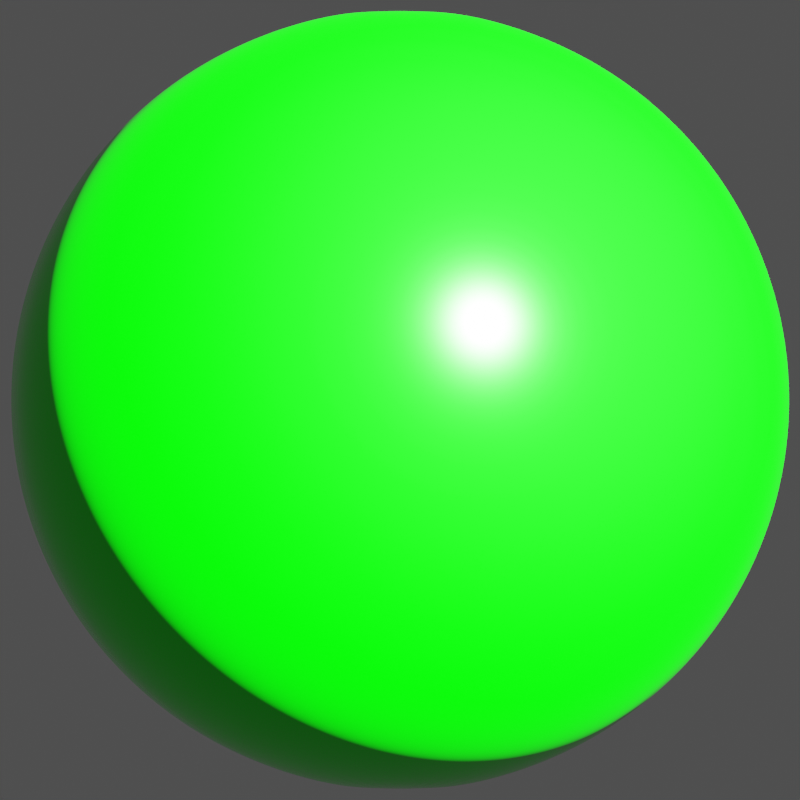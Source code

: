 # Source: pin.blend  (saved by Blender 2.81.16; exported with 4.5.12 LTS)
import bpy
from mathutils import Matrix  # noqa: F401  (used for matrix-valued properties, if any)

bpy.ops.wm.read_factory_settings(use_empty=True)
scene = bpy.context.scene
scene.name = 'Scene'

# ---- collections
col_collection = bpy.data.collections.new('Collection'); scene.collection.children.link(col_collection)

# ---- materials (node trees are filled in below, after node groups)
mat_material_001 = bpy.data.materials.new('Material.001')
mat_material_003 = bpy.data.materials.new('Material.003')

# ---- material node trees
mat_material_001.use_nodes = True; mat_material_001.node_tree.nodes.clear()
_N = mat_material_001.node_tree.nodes; _L = mat_material_001.node_tree.links
n0 = _N.new('ShaderNodeOutputMaterial'); n0.name = 'Material Output'; n0.location = (300, 300)
n1 = _N.new('ShaderNodeBsdfPrincipled'); n1.name = 'Principled BSDF'; n1.location = (10, 300)
n1.distribution = 'GGX'
n1.subsurface_method = 'BURLEY'
n1.inputs[0].default_value = (0.0, 1.0, 0.0, 1.0)
n1.inputs[2].default_value = 0.1583
n1.inputs[3].default_value = 1.45
n1.inputs[27].default_value = (0.0, 0.0, 0.0, 1.0)
n1.inputs[28].default_value = 1.0
_L.new(n1.outputs[0], n0.inputs[0])
n0.is_active_output = True
mat_material_003.use_nodes = True; mat_material_003.node_tree.nodes.clear()
_N = mat_material_003.node_tree.nodes; _L = mat_material_003.node_tree.links
n0 = _N.new('ShaderNodeOutputMaterial'); n0.name = 'Material Output'; n0.location = (300, 300)
n1 = _N.new('ShaderNodeBsdfPrincipled'); n1.name = 'Principled BSDF'; n1.location = (10, 300)
n1.distribution = 'GGX'
n1.subsurface_method = 'BURLEY'
n1.inputs[0].default_value = (0.0, 0.0, 0.0, 1.0)
n1.inputs[2].default_value = 1.0
n1.inputs[3].default_value = 1.45
n1.inputs[27].default_value = (0.0, 0.0, 0.0, 1.0)
n1.inputs[28].default_value = 1.0
_L.new(n1.outputs[0], n0.inputs[0])
n0.is_active_output = True

# ---- world
world_world = bpy.data.worlds.new('World'); scene.world = world_world
world_world.use_nodes = True; world_world.node_tree.nodes.clear()
_N = world_world.node_tree.nodes; _L = world_world.node_tree.links
n0 = _N.new('ShaderNodeOutputWorld'); n0.name = 'World Output'; n0.location = (300, 300)
n1 = _N.new('ShaderNodeBackground'); n1.name = 'Background'; n1.location = (10, 300)
n1.inputs[0].default_value = (0.06372, 0.06372, 0.06372, 1.0)
_L.new(n1.outputs[0], n0.inputs[0])
n0.is_active_output = True
world_world.color = (0.04445, 0.04445, 0.04445)
world_world.use_sun_shadow = False
world_world.sun_shadow_jitter_overblur = 0.0

# ---- cameras
cam_camera_001 = bpy.data.cameras.new('Camera.001')
cam_camera_001.type = 'ORTHO'
cam_camera_001.clip_start = 0.0001
cam_camera_001.clip_end = 10.0
cam_camera_001.ortho_scale = 0.01

# ---- lights
light_spot = bpy.data.lights.new('Spot', 'SUN')
light_spot.transmission_factor = 0.0
light_spot.energy = 100.0
light_spot.shadow_soft_size = 0.1
light_area = bpy.data.lights.new('Area', 'AREA')
light_area.transmission_factor = 0.0
light_area.energy = 0.07854
light_area.shadow_soft_size = 1.0
light_area.shadow_maximum_resolution = 0.006
light_area.use_absolute_resolution = True
light_area.size = 1.0
light_area.size_y = 1.0

# ---- meshes
me_sphere_001 = bpy.data.meshes.new('Sphere.001')
me_sphere_001.from_pydata([(0.0, -0.004815, 0.0009577), (0.0, -0.004535, 0.001879), (0.0, -0.004082, 0.002727), (0.0, -0.003471, 0.003471), (0.0, -0.002727, 0.004082), (0.0, -0.001879, 0.004535), (0.0, -0.0009577, 0.004815), (0.0, -5.852e-10, 0.004909), (0.0, 0.0009577, 0.004815), (0.0, 0.004082, 0.002727), (0.0001868, -0.004815, 0.0009393), (0.0003665, -0.004535, 0.001843), (0.0005321, -0.004082, 0.002675), (0.0006772, -0.003471, 0.003405), (0.0007963, -0.002727, 0.004003), (0.0008848, -0.001879, 0.004448), (0.0009393, -0.0009577, 0.004722), (0.0009577, -5.811e-10, 0.004815), (0.0009393, 0.0009577, 0.004722), (0.0008848, 0.001879, 0.004448), (0.0007963, 0.002727, 0.004003), (0.0006772, 0.003471, 0.003405), (0.0005321, 0.004082, 0.002675), (0.0003665, 0.004535, 0.001843), (0.0001868, 0.004815, 0.0009393), (0.0003665, -0.004815, 0.0008848), (0.0007189, -0.004535, 0.001736), (0.001044, -0.004082, 0.00252), (0.001328, -0.003471, 0.003207), (0.001562, -0.002727, 0.003771), (0.001736, -0.001879, 0.00419), (0.001843, -0.0009577, 0.004448), (0.001879, -5.689e-10, 0.004535), (0.001843, 0.0009577, 0.004448), (0.001736, 0.001879, 0.00419), (0.001562, 0.002727, 0.003771), (0.001328, 0.003471, 0.003207), (0.001044, 0.004082, 0.00252), (0.0007189, 0.004535, 0.001736), (0.0003665, 0.004815, 0.0008848), (0.0005321, -0.004815, 0.0007963), (0.001044, -0.004535, 0.001562), (0.001515, -0.004082, 0.002268), (0.001929, -0.003471, 0.002886), (0.002268, -0.002727, 0.003394), (0.00252, -0.001879, 0.003771), (0.002675, -0.0009577, 0.004003), (0.002727, -5.491e-10, 0.004082), (0.002675, 0.0009577, 0.004003), (0.00252, 0.001879, 0.003771), (0.002268, 0.002727, 0.003394), (0.001929, 0.003471, 0.002886), (0.001515, 0.004082, 0.002268), (0.001044, 0.004535, 0.001562), (0.0005321, 0.004815, 0.0007963), (0.0006772, -0.004815, 0.0006772), (0.001328, -0.004535, 0.001328), (0.001929, -0.004082, 0.001929), (0.002455, -0.003471, 0.002455), (0.002886, -0.002727, 0.002886), (0.003207, -0.001879, 0.003207), (0.003405, -0.0009577, 0.003405), (0.003471, -5.224e-10, 0.003471), (0.003405, 0.0009577, 0.003405), (0.003207, 0.001879, 0.003207), (0.002886, 0.002727, 0.002886), (0.002455, 0.003471, 0.002455), (0.001929, 0.004082, 0.001929), (0.001328, 0.004535, 0.001328), (0.0006772, 0.004815, 0.0006772), (0.0007963, -0.004815, 0.0005321), (0.001562, -0.004535, 0.001044), (0.002268, -0.004082, 0.001515), (0.002886, -0.003471, 0.001929), (0.003394, -0.002727, 0.002268), (0.003771, -0.001879, 0.00252), (0.004003, -0.0009577, 0.002675), (0.004082, -4.898e-10, 0.002727), (0.004003, 0.0009577, 0.002675), (0.003771, 0.001879, 0.00252), (0.003394, 0.002727, 0.002268), (0.002886, 0.003471, 0.001929), (0.002268, 0.004082, 0.001515), (0.001562, 0.004535, 0.001044), (0.0007963, 0.004815, 0.0005321), (0.0008848, -0.004815, 0.0003665), (0.001736, -0.004535, 0.0007189), (0.00252, -0.004082, 0.001044), (0.003207, -0.003471, 0.001328), (0.003771, -0.002727, 0.001562), (0.00419, -0.001879, 0.001736), (0.004448, -0.0009577, 0.001843), (0.004535, -4.527e-10, 0.001879), (0.004448, 0.0009577, 0.001843), (0.00419, 0.001879, 0.001736), (0.003771, 0.002727, 0.001562), (0.003207, 0.003471, 0.001328), (0.00252, 0.004082, 0.001044), (0.001736, 0.004535, 0.0007189), (0.0008848, 0.004815, 0.0003665), (0.0009393, -0.004815, 0.0001868), (0.001843, -0.004535, 0.0003665), (0.002675, -0.004082, 0.0005321), (0.003405, -0.003471, 0.0006772), (0.004003, -0.002727, 0.0007963), (0.004448, -0.001879, 0.0008848), (0.004722, -0.0009577, 0.0009393), (0.004815, -4.125e-10, 0.0009577), (0.004722, 0.0009577, 0.0009393), (0.004448, 0.001879, 0.0008848), (0.004003, 0.002727, 0.0007963), (0.003405, 0.003471, 0.0006772), (0.002675, 0.004082, 0.0005321), (0.001843, 0.004535, 0.0003665), (0.0009393, 0.004815, 0.0001868), (0.0009541, -0.004796, -1.814e-09), (0.001871, -0.004518, -1.765e-09), (0.002717, -0.004066, -1.709e-09), (0.003458, -0.003458, -1.719e-09), (0.004066, -0.002717, -1.759e-09), (0.004518, -0.001871, -1.43e-09), (0.004796, -0.0009541, -1.975e-09), (0.00489, -3.686e-10, -1.86e-09), (0.004796, 0.0009541, -1.891e-09), (0.004518, 0.001871, -1.046e-09), (0.004066, 0.002717, -1.521e-09), (0.003458, 0.003458, -1.415e-09), (0.002717, 0.004066, -1.498e-09), (0.001871, 0.004518, -1.296e-09), (0.0009541, 0.004796, -1.302e-09), (9.704e-12, 0.00489, -1.385e-09), (-1.117e-09, -0.00489, -2.945e-09), (-0.0009541, -0.004796, -1.741e-09), (-0.001871, -0.004518, -1.582e-09), (-0.002717, -0.004066, -1.562e-09), (-0.003458, -0.003458, -1.06e-09), (-0.004066, -0.002717, -8.083e-10), (-0.004518, -0.001871, -1.649e-09), (-0.004796, -0.0009541, -5.115e-10), (-0.00489, -3.686e-10, -6.891e-10), (-0.004796, 0.0009541, -4.278e-10), (-0.004518, 0.001871, -1.485e-09), (-0.004066, 0.002717, -5.699e-10), (-0.003458, 0.003458, -7.568e-10), (-0.002717, 0.004066, -1.096e-09), (-0.001871, 0.004518, -1.039e-09), (-0.0009541, 0.004796, -1.338e-09), (-0.0009393, -0.004815, 0.0001868), (-0.001843, -0.004535, 0.0003665), (-0.002675, -0.004082, 0.0005321), (-0.003405, -0.003471, 0.0006772), (-0.004003, -0.002727, 0.0007963), (-0.004448, -0.001879, 0.0008848), (-0.004722, -0.0009577, 0.0009393), (-0.004815, -4.125e-10, 0.0009577), (-0.004722, 0.0009577, 0.0009393), (-0.004448, 0.001879, 0.0008848), (-0.004003, 0.002727, 0.0007963), (-0.003405, 0.003471, 0.0006772), (-0.002675, 0.004082, 0.0005321), (-0.001843, 0.004535, 0.0003665), (-0.0009393, 0.004815, 0.0001868), (-0.0008848, -0.004815, 0.0003665), (-0.001736, -0.004535, 0.0007189), (-0.00252, -0.004082, 0.001044), (-0.003207, -0.003471, 0.001328), (-0.003771, -0.002727, 0.001562), (-0.00419, -0.001879, 0.001736), (-0.004448, -0.0009577, 0.001843), (-0.004535, -4.527e-10, 0.001879), (-0.004448, 0.0009577, 0.001843), (-0.00419, 0.001879, 0.001736), (-0.003771, 0.002727, 0.001562), (-0.003207, 0.003471, 0.001328), (-0.00252, 0.004082, 0.001044), (-0.001736, 0.004535, 0.0007189), (-0.0008848, 0.004815, 0.0003665), (-0.0007963, -0.004815, 0.0005321), (-0.001562, -0.004535, 0.001044), (-0.002268, -0.004082, 0.001515), (-0.002886, -0.003471, 0.001929), (-0.003394, -0.002727, 0.002268), (-0.003771, -0.001879, 0.00252), (-0.004003, -0.0009577, 0.002675), (-0.004082, -4.898e-10, 0.002727), (-0.004003, 0.0009577, 0.002675), (-0.003771, 0.001879, 0.00252), (-0.003394, 0.002727, 0.002268), (-0.002886, 0.003471, 0.001929), (-0.002268, 0.004082, 0.001515), (-0.001562, 0.004535, 0.001044), (-0.0007963, 0.004815, 0.0005321), (-0.0006772, -0.004815, 0.0006772), (-0.001328, -0.004535, 0.001328), (-0.001929, -0.004082, 0.001929), (-0.002455, -0.003471, 0.002455), (-0.002886, -0.002727, 0.002886), (-0.003207, -0.001879, 0.003207), (-0.003405, -0.0009577, 0.003405), (-0.003471, -5.224e-10, 0.003471), (-0.003405, 0.0009577, 0.003405), (-0.003207, 0.001879, 0.003207), (-0.002886, 0.002727, 0.002886), (-0.002455, 0.003471, 0.002455), (-0.001929, 0.004082, 0.001929), (-0.001328, 0.004535, 0.001328), (-0.0006772, 0.004815, 0.0006772), (-0.0005321, -0.004815, 0.0007963), (-0.001044, -0.004535, 0.001562), (-0.001515, -0.004082, 0.002268), (-0.001929, -0.003471, 0.002886), (-0.002268, -0.002727, 0.003394), (-0.00252, -0.001879, 0.003771), (-0.002675, -0.0009577, 0.004003), (-0.002727, -5.491e-10, 0.004082), (-0.002675, 0.0009577, 0.004003), (-0.00252, 0.001879, 0.003771), (-0.002268, 0.002727, 0.003394), (-0.001929, 0.003471, 0.002886), (-0.001515, 0.004082, 0.002268), (-0.001044, 0.004535, 0.001562), (-0.0005321, 0.004815, 0.0007963), (-0.0003665, -0.004815, 0.0008848), (-0.0007189, -0.004535, 0.001736), (-0.001044, -0.004082, 0.00252), (-0.001328, -0.003471, 0.003207), (-0.001562, -0.002727, 0.003771), (-0.001736, -0.001879, 0.00419), (-0.001843, -0.0009577, 0.004448), (-0.001879, -5.689e-10, 0.004535), (-0.001843, 0.0009577, 0.004448), (-0.001736, 0.001879, 0.00419), (-0.001562, 0.002727, 0.003771), (-0.001328, 0.003471, 0.003207), (-0.001044, 0.004082, 0.00252), (-0.0007189, 0.004535, 0.001736), (-0.0003665, 0.004815, 0.0008848), (-0.0001868, -0.004815, 0.0009393), (-0.0003665, -0.004535, 0.001843), (-0.0005321, -0.004082, 0.002675), (-0.0006772, -0.003471, 0.003405), (-0.0007963, -0.002727, 0.004003), (-0.0008848, -0.001879, 0.004448), (-0.0009393, -0.0009577, 0.004722), (-0.0009577, -5.811e-10, 0.004815), (-0.0009393, 0.0009577, 0.004722), (-0.0008848, 0.001879, 0.004448), (-0.0007963, 0.002727, 0.004003), (-0.0006772, 0.003471, 0.003405), (-0.0005321, 0.004082, 0.002675), (-0.0003665, 0.004535, 0.001843), (-0.0001868, 0.004815, 0.0009393), (3.121e-10, 0.001879, 0.004535), (1.336e-09, 0.002727, 0.004082), (7.51e-10, 0.003471, 0.003471), (3.852e-10, 0.004535, 0.001879), (7.432e-11, 0.004815, 0.0009577)], [], [(4, 3, 13, 14), (9, 254, 21, 22), (5, 4, 14, 15), (255, 9, 22, 23), (6, 5, 15, 16), (256, 255, 23, 24), (7, 6, 16, 17), (0, 131, 10), (130, 256, 24), (8, 7, 17, 18), (1, 0, 10, 11), (252, 8, 18, 19), (2, 1, 11, 12), (253, 252, 19, 20), (3, 2, 12, 13), (254, 253, 20, 21), (13, 12, 27, 28), (21, 20, 35, 36), (14, 13, 28, 29), (22, 21, 36, 37), (15, 14, 29, 30), (23, 22, 37, 38), (16, 15, 30, 31), (24, 23, 38, 39), (17, 16, 31, 32), (10, 131, 25), (130, 24, 39), (18, 17, 32, 33), (11, 10, 25, 26), (19, 18, 33, 34), (12, 11, 26, 27), (20, 19, 34, 35), (32, 31, 46, 47), (25, 131, 40), (130, 39, 54), (33, 32, 47, 48), (26, 25, 40, 41), (34, 33, 48, 49), (27, 26, 41, 42), (35, 34, 49, 50), (28, 27, 42, 43), (36, 35, 50, 51), (29, 28, 43, 44), (37, 36, 51, 52), (30, 29, 44, 45), (38, 37, 52, 53), (31, 30, 45, 46), (39, 38, 53, 54), (51, 50, 65, 66), (44, 43, 58, 59), (52, 51, 66, 67), (45, 44, 59, 60), (53, 52, 67, 68), (46, 45, 60, 61), (54, 53, 68, 69), (47, 46, 61, 62), (40, 131, 55), (130, 54, 69), (48, 47, 62, 63), (41, 40, 55, 56), (49, 48, 63, 64), (42, 41, 56, 57), (50, 49, 64, 65), (43, 42, 57, 58), (55, 131, 70), (130, 69, 84), (63, 62, 77, 78), (56, 55, 70, 71), (64, 63, 78, 79), (57, 56, 71, 72), (65, 64, 79, 80), (58, 57, 72, 73), (66, 65, 80, 81), (59, 58, 73, 74), (67, 66, 81, 82), (60, 59, 74, 75), (68, 67, 82, 83), (61, 60, 75, 76), (69, 68, 83, 84), (62, 61, 76, 77), (74, 73, 88, 89), (82, 81, 96, 97), (75, 74, 89, 90), (83, 82, 97, 98), (76, 75, 90, 91), (84, 83, 98, 99), (77, 76, 91, 92), (70, 131, 85), (130, 84, 99), (78, 77, 92, 93), (71, 70, 85, 86), (79, 78, 93, 94), (72, 71, 86, 87), (80, 79, 94, 95), (73, 72, 87, 88), (81, 80, 95, 96), (93, 92, 107, 108), (86, 85, 100, 101), (94, 93, 108, 109), (87, 86, 101, 102), (95, 94, 109, 110), (88, 87, 102, 103), (96, 95, 110, 111), (89, 88, 103, 104), (97, 96, 111, 112), (90, 89, 104, 105), (98, 97, 112, 113), (91, 90, 105, 106), (99, 98, 113, 114), (92, 91, 106, 107), (85, 131, 100), (130, 99, 114), (112, 111, 126, 127), (105, 104, 119, 120), (113, 112, 127, 128), (106, 105, 120, 121), (114, 113, 128, 129), (107, 106, 121, 122), (100, 131, 115), (130, 114, 129), (108, 107, 122, 123), (101, 100, 115, 116), (109, 108, 123, 124), (102, 101, 116, 117), (110, 109, 124, 125), (103, 102, 117, 118), (111, 110, 125, 126), (104, 103, 118, 119), (138, 137, 152, 153), (146, 145, 160, 161), (139, 138, 153, 154), (132, 131, 147), (130, 146, 161), (140, 139, 154, 155), (133, 132, 147, 148), (141, 140, 155, 156), (134, 133, 148, 149), (142, 141, 156, 157), (135, 134, 149, 150), (143, 142, 157, 158), (136, 135, 150, 151), (144, 143, 158, 159), (137, 136, 151, 152), (145, 144, 159, 160), (157, 156, 171, 172), (150, 149, 164, 165), (158, 157, 172, 173), (151, 150, 165, 166), (159, 158, 173, 174), (152, 151, 166, 167), (160, 159, 174, 175), (153, 152, 167, 168), (161, 160, 175, 176), (154, 153, 168, 169), (147, 131, 162), (130, 161, 176), (155, 154, 169, 170), (148, 147, 162, 163), (156, 155, 170, 171), (149, 148, 163, 164), (176, 175, 190, 191), (169, 168, 183, 184), (162, 131, 177), (130, 176, 191), (170, 169, 184, 185), (163, 162, 177, 178), (171, 170, 185, 186), (164, 163, 178, 179), (172, 171, 186, 187), (165, 164, 179, 180), (173, 172, 187, 188), (166, 165, 180, 181), (174, 173, 188, 189), (167, 166, 181, 182), (175, 174, 189, 190), (168, 167, 182, 183), (188, 187, 202, 203), (181, 180, 195, 196), (189, 188, 203, 204), (182, 181, 196, 197), (190, 189, 204, 205), (183, 182, 197, 198), (191, 190, 205, 206), (184, 183, 198, 199), (177, 131, 192), (130, 191, 206), (185, 184, 199, 200), (178, 177, 192, 193), (186, 185, 200, 201), (179, 178, 193, 194), (187, 186, 201, 202), (180, 179, 194, 195), (192, 131, 207), (130, 206, 221), (200, 199, 214, 215), (193, 192, 207, 208), (201, 200, 215, 216), (194, 193, 208, 209), (202, 201, 216, 217), (195, 194, 209, 210), (203, 202, 217, 218), (196, 195, 210, 211), (204, 203, 218, 219), (197, 196, 211, 212), (205, 204, 219, 220), (198, 197, 212, 213), (206, 205, 220, 221), (199, 198, 213, 214), (211, 210, 225, 226), (219, 218, 233, 234), (212, 211, 226, 227), (220, 219, 234, 235), (213, 212, 227, 228), (221, 220, 235, 236), (214, 213, 228, 229), (207, 131, 222), (130, 221, 236), (215, 214, 229, 230), (208, 207, 222, 223), (216, 215, 230, 231), (209, 208, 223, 224), (217, 216, 231, 232), (210, 209, 224, 225), (218, 217, 232, 233), (230, 229, 244, 245), (223, 222, 237, 238), (231, 230, 245, 246), (224, 223, 238, 239), (232, 231, 246, 247), (225, 224, 239, 240), (233, 232, 247, 248), (226, 225, 240, 241), (234, 233, 248, 249), (227, 226, 241, 242), (235, 234, 249, 250), (228, 227, 242, 243), (236, 235, 250, 251), (229, 228, 243, 244), (222, 131, 237), (130, 236, 251), (249, 248, 254, 9), (242, 241, 4, 5), (250, 249, 9, 255), (243, 242, 5, 6), (251, 250, 255, 256), (244, 243, 6, 7), (237, 131, 0), (130, 251, 256), (245, 244, 7, 8), (238, 237, 0, 1), (246, 245, 8, 252), (239, 238, 1, 2), (247, 246, 252, 253), (240, 239, 2, 3), (248, 247, 253, 254), (241, 240, 3, 4)])
me_sphere_001.polygons.foreach_set('use_smooth', [True] * 256)
_uv = me_sphere_001.uv_layers.new(name='UVMap')
_uv.uv.foreach_set('vector', [0.75, 0.6875, 0.75, 0.75, 0.7188, 0.75, 0.7188, 0.6875, 0.75, 0.1875, 0.75, 0.25, 0.7188, 0.25, 0.7188, 0.1875, 0.75, 0.625, 0.75, 0.6875, 0.7188, 0.6875, 0.7188, 0.625, 0.75, 0.125, 0.75, 0.1875, 0.7188, 0.1875, 0.7188, 0.125, 0.75, 0.5625, 0.75, 0.625, 0.7188, 0.625, 0.7188, 0.5625, 0.75, 0.0625, 0.75, 0.125, 0.7188, 0.125, 0.7187, 0.0625, 0.75, 0.5, 0.75, 0.5625, 0.7188, 0.5625, 0.7188, 0.5, 0.75, 0.9375, 0.7344, 1.0, 0.7187, 0.9375, 0.7344, 0.0, 0.75, 0.0625, 0.7187, 0.0625, 0.75, 0.4375, 0.75, 0.5, 0.7188, 0.5, 0.7188, 0.4375, 0.75, 0.875, 0.75, 0.9375, 0.7187, 0.9375, 0.7188, 0.875, 0.75, 0.375, 0.75, 0.4375, 0.7188, 0.4375, 0.7188, 0.375, 0.75, 0.8125, 0.75, 0.875, 0.7188, 0.875, 0.7188, 0.8125, 0.75, 0.3125, 0.75, 0.375, 0.7188, 0.375, 0.7188, 0.3125, 0.75, 0.75, 0.75, 0.8125, 0.7188, 0.8125, 0.7188, 0.75, 0.75, 0.25, 0.75, 0.3125, 0.7188, 0.3125, 0.7188, 0.25, 0.7188, 0.75, 0.7188, 0.8125, 0.6875, 0.8125, 0.6875, 0.75, 0.7188, 0.25, 0.7188, 0.3125, 0.6875, 0.3125, 0.6875, 0.25, 0.7188, 0.6875, 0.7188, 0.75, 0.6875, 0.75, 0.6875, 0.6875, 0.7188, 0.1875, 0.7188, 0.25, 0.6875, 0.25, 0.6875, 0.1875, 0.7188, 0.625, 0.7188, 0.6875, 0.6875, 0.6875, 0.6875, 0.625, 0.7188, 0.125, 0.7188, 0.1875, 0.6875, 0.1875, 0.6875, 0.125, 0.7188, 0.5625, 0.7188, 0.625, 0.6875, 0.625, 0.6875, 0.5625, 0.7187, 0.0625, 0.7188, 0.125, 0.6875, 0.125, 0.6875, 0.0625, 0.7188, 0.5, 0.7188, 0.5625, 0.6875, 0.5625, 0.6875, 0.5, 0.7187, 0.9375, 0.7031, 1.0, 0.6875, 0.9375, 0.7031, 0.0, 0.7187, 0.0625, 0.6875, 0.0625, 0.7188, 0.4375, 0.7188, 0.5, 0.6875, 0.5, 0.6875, 0.4375, 0.7188, 0.875, 0.7187, 0.9375, 0.6875, 0.9375, 0.6875, 0.875, 0.7188, 0.375, 0.7188, 0.4375, 0.6875, 0.4375, 0.6875, 0.375, 0.7188, 0.8125, 0.7188, 0.875, 0.6875, 0.875, 0.6875, 0.8125, 0.7188, 0.3125, 0.7188, 0.375, 0.6875, 0.375, 0.6875, 0.3125, 0.6875, 0.5, 0.6875, 0.5625, 0.6562, 0.5625, 0.6562, 0.5, 0.6875, 0.9375, 0.6719, 1.0, 0.6562, 0.9375, 0.6719, 0.0, 0.6875, 0.0625, 0.6562, 0.0625, 0.6875, 0.4375, 0.6875, 0.5, 0.6562, 0.5, 0.6562, 0.4375, 0.6875, 0.875, 0.6875, 0.9375, 0.6562, 0.9375, 0.6562, 0.875, 0.6875, 0.375, 0.6875, 0.4375, 0.6562, 0.4375, 0.6562, 0.375, 0.6875, 0.8125, 0.6875, 0.875, 0.6562, 0.875, 0.6562, 0.8125, 0.6875, 0.3125, 0.6875, 0.375, 0.6562, 0.375, 0.6562, 0.3125, 0.6875, 0.75, 0.6875, 0.8125, 0.6562, 0.8125, 0.6562, 0.75, 0.6875, 0.25, 0.6875, 0.3125, 0.6562, 0.3125, 0.6562, 0.25, 0.6875, 0.6875, 0.6875, 0.75, 0.6562, 0.75, 0.6562, 0.6875, 0.6875, 0.1875, 0.6875, 0.25, 0.6562, 0.25, 0.6562, 0.1875, 0.6875, 0.625, 0.6875, 0.6875, 0.6562, 0.6875, 0.6562, 0.625, 0.6875, 0.125, 0.6875, 0.1875, 0.6562, 0.1875, 0.6562, 0.125, 0.6875, 0.5625, 0.6875, 0.625, 0.6562, 0.625, 0.6562, 0.5625, 0.6875, 0.0625, 0.6875, 0.125, 0.6562, 0.125, 0.6562, 0.0625, 0.6562, 0.25, 0.6562, 0.3125, 0.625, 0.3125, 0.625, 0.25, 0.6562, 0.6875, 0.6562, 0.75, 0.625, 0.75, 0.625, 0.6875, 0.6562, 0.1875, 0.6562, 0.25, 0.625, 0.25, 0.625, 0.1875, 0.6562, 0.625, 0.6562, 0.6875, 0.625, 0.6875, 0.625, 0.625, 0.6562, 0.125, 0.6562, 0.1875, 0.625, 0.1875, 0.625, 0.125, 0.6562, 0.5625, 0.6562, 0.625, 0.625, 0.625, 0.625, 0.5625, 0.6562, 0.0625, 0.6562, 0.125, 0.625, 0.125, 0.625, 0.0625, 0.6562, 0.5, 0.6562, 0.5625, 0.625, 0.5625, 0.625, 0.5, 0.6562, 0.9375, 0.6406, 1.0, 0.625, 0.9375, 0.6406, 0.0, 0.6562, 0.0625, 0.625, 0.0625, 0.6562, 0.4375, 0.6562, 0.5, 0.625, 0.5, 0.625, 0.4375, 0.6562, 0.875, 0.6562, 0.9375, 0.625, 0.9375, 0.625, 0.875, 0.6562, 0.375, 0.6562, 0.4375, 0.625, 0.4375, 0.625, 0.375, 0.6562, 0.8125, 0.6562, 0.875, 0.625, 0.875, 0.625, 0.8125, 0.6562, 0.3125, 0.6562, 0.375, 0.625, 0.375, 0.625, 0.3125, 0.6562, 0.75, 0.6562, 0.8125, 0.625, 0.8125, 0.625, 0.75, 0.625, 0.9375, 0.6094, 1.0, 0.5937, 0.9375, 0.6094, 0.0, 0.625, 0.0625, 0.5937, 0.0625, 0.625, 0.4375, 0.625, 0.5, 0.5937, 0.5, 0.5937, 0.4375, 0.625, 0.875, 0.625, 0.9375, 0.5937, 0.9375, 0.5937, 0.875, 0.625, 0.375, 0.625, 0.4375, 0.5937, 0.4375, 0.5938, 0.375, 0.625, 0.8125, 0.625, 0.875, 0.5937, 0.875, 0.5937, 0.8125, 0.625, 0.3125, 0.625, 0.375, 0.5938, 0.375, 0.5937, 0.3125, 0.625, 0.75, 0.625, 0.8125, 0.5937, 0.8125, 0.5937, 0.75, 0.625, 0.25, 0.625, 0.3125, 0.5937, 0.3125, 0.5937, 0.25, 0.625, 0.6875, 0.625, 0.75, 0.5937, 0.75, 0.5937, 0.6875, 0.625, 0.1875, 0.625, 0.25, 0.5937, 0.25, 0.5937, 0.1875, 0.625, 0.625, 0.625, 0.6875, 0.5937, 0.6875, 0.5937, 0.625, 0.625, 0.125, 0.625, 0.1875, 0.5937, 0.1875, 0.5937, 0.125, 0.625, 0.5625, 0.625, 0.625, 0.5937, 0.625, 0.5937, 0.5625, 0.625, 0.0625, 0.625, 0.125, 0.5937, 0.125, 0.5937, 0.0625, 0.625, 0.5, 0.625, 0.5625, 0.5937, 0.5625, 0.5937, 0.5, 0.5937, 0.6875, 0.5937, 0.75, 0.5625, 0.75, 0.5625, 0.6875, 0.5937, 0.1875, 0.5937, 0.25, 0.5625, 0.25, 0.5625, 0.1875, 0.5937, 0.625, 0.5937, 0.6875, 0.5625, 0.6875, 0.5625, 0.625, 0.5937, 0.125, 0.5937, 0.1875, 0.5625, 0.1875, 0.5625, 0.125, 0.5937, 0.5625, 0.5937, 0.625, 0.5625, 0.625, 0.5625, 0.5625, 0.5937, 0.0625, 0.5937, 0.125, 0.5625, 0.125, 0.5625, 0.0625, 0.5937, 0.5, 0.5937, 0.5625, 0.5625, 0.5625, 0.5625, 0.5, 0.5937, 0.9375, 0.5781, 1.0, 0.5625, 0.9375, 0.5781, 0.0, 0.5937, 0.0625, 0.5625, 0.0625, 0.5937, 0.4375, 0.5937, 0.5, 0.5625, 0.5, 0.5625, 0.4375, 0.5937, 0.875, 0.5937, 0.9375, 0.5625, 0.9375, 0.5625, 0.875, 0.5938, 0.375, 0.5937, 0.4375, 0.5625, 0.4375, 0.5625, 0.375, 0.5937, 0.8125, 0.5937, 0.875, 0.5625, 0.875, 0.5625, 0.8125, 0.5937, 0.3125, 0.5938, 0.375, 0.5625, 0.375, 0.5625, 0.3125, 0.5937, 0.75, 0.5937, 0.8125, 0.5625, 0.8125, 0.5625, 0.75, 0.5937, 0.25, 0.5937, 0.3125, 0.5625, 0.3125, 0.5625, 0.25, 0.5625, 0.4375, 0.5625, 0.5, 0.5312, 0.5, 0.5312, 0.4375, 0.5625, 0.875, 0.5625, 0.9375, 0.5312, 0.9375, 0.5312, 0.875, 0.5625, 0.375, 0.5625, 0.4375, 0.5312, 0.4375, 0.5312, 0.375, 0.5625, 0.8125, 0.5625, 0.875, 0.5312, 0.875, 0.5312, 0.8125, 0.5625, 0.3125, 0.5625, 0.375, 0.5312, 0.375, 0.5312, 0.3125, 0.5625, 0.75, 0.5625, 0.8125, 0.5312, 0.8125, 0.5312, 0.75, 0.5625, 0.25, 0.5625, 0.3125, 0.5312, 0.3125, 0.5312, 0.25, 0.5625, 0.6875, 0.5625, 0.75, 0.5312, 0.75, 0.5312, 0.6875, 0.5625, 0.1875, 0.5625, 0.25, 0.5312, 0.25, 0.5312, 0.1875, 0.5625, 0.625, 0.5625, 0.6875, 0.5312, 0.6875, 0.5312, 0.625, 0.5625, 0.125, 0.5625, 0.1875, 0.5312, 0.1875, 0.5312, 0.125, 0.5625, 0.5625, 0.5625, 0.625, 0.5312, 0.625, 0.5312, 0.5625, 0.5625, 0.0625, 0.5625, 0.125, 0.5312, 0.125, 0.5312, 0.0625, 0.5625, 0.5, 0.5625, 0.5625, 0.5312, 0.5625, 0.5312, 0.5, 0.5625, 0.9375, 0.5469, 1.0, 0.5312, 0.9375, 0.5469, 0.0, 0.5625, 0.0625, 0.5312, 0.0625, 0.5312, 0.1875, 0.5312, 0.25, 0.5, 0.25, 0.5, 0.1875, 0.5312, 0.625, 0.5312, 0.6875, 0.5, 0.6875, 0.5, 0.625, 0.5312, 0.125, 0.5312, 0.1875, 0.5, 0.1875, 0.5, 0.125, 0.5312, 0.5625, 0.5312, 0.625, 0.5, 0.625, 0.5, 0.5625, 0.5312, 0.0625, 0.5312, 0.125, 0.5, 0.125, 0.5, 0.0625, 0.5312, 0.5, 0.5312, 0.5625, 0.5, 0.5625, 0.5, 0.5, 0.5312, 0.9375, 0.5156, 1.0, 0.5, 0.9375, 0.5156, 0.0, 0.5312, 0.0625, 0.5, 0.0625, 0.5312, 0.4375, 0.5312, 0.5, 0.5, 0.5, 0.5, 0.4375, 0.5312, 0.875, 0.5312, 0.9375, 0.5, 0.9375, 0.5, 0.875, 0.5312, 0.375, 0.5312, 0.4375, 0.5, 0.4375, 0.5, 0.375, 0.5312, 0.8125, 0.5312, 0.875, 0.5, 0.875, 0.5, 0.8125, 0.5312, 0.3125, 0.5312, 0.375, 0.5, 0.375, 0.5, 0.3125, 0.5312, 0.75, 0.5312, 0.8125, 0.5, 0.8125, 0.5, 0.75, 0.5312, 0.25, 0.5312, 0.3125, 0.5, 0.3125, 0.5, 0.25, 0.5312, 0.6875, 0.5312, 0.75, 0.5, 0.75, 0.5, 0.6875, 1.0, 0.5625, 1.0, 0.625, 0.9688, 0.625, 0.9688, 0.5625, 1.0, 0.0625, 1.0, 0.125, 0.9688, 0.125, 0.9688, 0.0625, 1.0, 0.5, 1.0, 0.5625, 0.9688, 0.5625, 0.9688, 0.5, 1.0, 0.9375, 0.9844, 1.0, 0.9688, 0.9375, 0.9844, 0.0, 1.0, 0.0625, 0.9688, 0.0625, 1.0, 0.4375, 1.0, 0.5, 0.9688, 0.5, 0.9688, 0.4375, 1.0, 0.875, 1.0, 0.9375, 0.9688, 0.9375, 0.9688, 0.875, 1.0, 0.375, 1.0, 0.4375, 0.9688, 0.4375, 0.9688, 0.375, 1.0, 0.8125, 1.0, 0.875, 0.9688, 0.875, 0.9688, 0.8125, 1.0, 0.3125, 1.0, 0.375, 0.9688, 0.375, 0.9688, 0.3125, 1.0, 0.75, 1.0, 0.8125, 0.9688, 0.8125, 0.9688, 0.75, 1.0, 0.25, 1.0, 0.3125, 0.9688, 0.3125, 0.9688, 0.25, 1.0, 0.6875, 1.0, 0.75, 0.9688, 0.75, 0.9688, 0.6875, 1.0, 0.1875, 1.0, 0.25, 0.9688, 0.25, 0.9688, 0.1875, 1.0, 0.625, 1.0, 0.6875, 0.9688, 0.6875, 0.9688, 0.625, 1.0, 0.125, 1.0, 0.1875, 0.9688, 0.1875, 0.9688, 0.125, 0.9688, 0.3125, 0.9688, 0.375, 0.9375, 0.375, 0.9375, 0.3125, 0.9688, 0.75, 0.9688, 0.8125, 0.9375, 0.8125, 0.9375, 0.75, 0.9688, 0.25, 0.9688, 0.3125, 0.9375, 0.3125, 0.9375, 0.25, 0.9688, 0.6875, 0.9688, 0.75, 0.9375, 0.75, 0.9375, 0.6875, 0.9688, 0.1875, 0.9688, 0.25, 0.9375, 0.25, 0.9375, 0.1875, 0.9688, 0.625, 0.9688, 0.6875, 0.9375, 0.6875, 0.9375, 0.625, 0.9688, 0.125, 0.9688, 0.1875, 0.9375, 0.1875, 0.9375, 0.125, 0.9688, 0.5625, 0.9688, 0.625, 0.9375, 0.625, 0.9375, 0.5625, 0.9688, 0.0625, 0.9688, 0.125, 0.9375, 0.125, 0.9375, 0.0625, 0.9688, 0.5, 0.9688, 0.5625, 0.9375, 0.5625, 0.9375, 0.5, 0.9688, 0.9375, 0.9531, 1.0, 0.9375, 0.9375, 0.9531, 0.0, 0.9688, 0.0625, 0.9375, 0.0625, 0.9688, 0.4375, 0.9688, 0.5, 0.9375, 0.5, 0.9375, 0.4375, 0.9688, 0.875, 0.9688, 0.9375, 0.9375, 0.9375, 0.9375, 0.875, 0.9688, 0.375, 0.9688, 0.4375, 0.9375, 0.4375, 0.9375, 0.375, 0.9688, 0.8125, 0.9688, 0.875, 0.9375, 0.875, 0.9375, 0.8125, 0.9375, 0.0625, 0.9375, 0.125, 0.9063, 0.125, 0.9063, 0.0625, 0.9375, 0.5, 0.9375, 0.5625, 0.9062, 0.5625, 0.9062, 0.5, 0.9375, 0.9375, 0.9219, 1.0, 0.9063, 0.9375, 0.9219, 0.0, 0.9375, 0.0625, 0.9063, 0.0625, 0.9375, 0.4375, 0.9375, 0.5, 0.9062, 0.5, 0.9062, 0.4375, 0.9375, 0.875, 0.9375, 0.9375, 0.9063, 0.9375, 0.9063, 0.875, 0.9375, 0.375, 0.9375, 0.4375, 0.9062, 0.4375, 0.9062, 0.375, 0.9375, 0.8125, 0.9375, 0.875, 0.9063, 0.875, 0.9062, 0.8125, 0.9375, 0.3125, 0.9375, 0.375, 0.9062, 0.375, 0.9062, 0.3125, 0.9375, 0.75, 0.9375, 0.8125, 0.9062, 0.8125, 0.9062, 0.75, 0.9375, 0.25, 0.9375, 0.3125, 0.9062, 0.3125, 0.9062, 0.25, 0.9375, 0.6875, 0.9375, 0.75, 0.9062, 0.75, 0.9062, 0.6875, 0.9375, 0.1875, 0.9375, 0.25, 0.9062, 0.25, 0.9062, 0.1875, 0.9375, 0.625, 0.9375, 0.6875, 0.9062, 0.6875, 0.9062, 0.625, 0.9375, 0.125, 0.9375, 0.1875, 0.9062, 0.1875, 0.9063, 0.125, 0.9375, 0.5625, 0.9375, 0.625, 0.9062, 0.625, 0.9062, 0.5625, 0.9062, 0.25, 0.9062, 0.3125, 0.875, 0.3125, 0.875, 0.25, 0.9062, 0.6875, 0.9062, 0.75, 0.875, 0.75, 0.875, 0.6875, 0.9062, 0.1875, 0.9062, 0.25, 0.875, 0.25, 0.875, 0.1875, 0.9062, 0.625, 0.9062, 0.6875, 0.875, 0.6875, 0.875, 0.625, 0.9063, 0.125, 0.9062, 0.1875, 0.875, 0.1875, 0.875, 0.125, 0.9062, 0.5625, 0.9062, 0.625, 0.875, 0.625, 0.875, 0.5625, 0.9063, 0.0625, 0.9063, 0.125, 0.875, 0.125, 0.875, 0.0625, 0.9062, 0.5, 0.9062, 0.5625, 0.875, 0.5625, 0.875, 0.5, 0.9063, 0.9375, 0.8906, 1.0, 0.875, 0.9375, 0.8906, 0.0, 0.9063, 0.0625, 0.875, 0.0625, 0.9062, 0.4375, 0.9062, 0.5, 0.875, 0.5, 0.875, 0.4375, 0.9063, 0.875, 0.9063, 0.9375, 0.875, 0.9375, 0.875, 0.875, 0.9062, 0.375, 0.9062, 0.4375, 0.875, 0.4375, 0.875, 0.375, 0.9062, 0.8125, 0.9063, 0.875, 0.875, 0.875, 0.875, 0.8125, 0.9062, 0.3125, 0.9062, 0.375, 0.875, 0.375, 0.875, 0.3125, 0.9062, 0.75, 0.9062, 0.8125, 0.875, 0.8125, 0.875, 0.75, 0.875, 0.9375, 0.8594, 1.0, 0.8438, 0.9375, 0.8594, 0.0, 0.875, 0.0625, 0.8438, 0.0625, 0.875, 0.4375, 0.875, 0.5, 0.8438, 0.5, 0.8438, 0.4375, 0.875, 0.875, 0.875, 0.9375, 0.8438, 0.9375, 0.8438, 0.875, 0.875, 0.375, 0.875, 0.4375, 0.8438, 0.4375, 0.8438, 0.375, 0.875, 0.8125, 0.875, 0.875, 0.8438, 0.875, 0.8438, 0.8125, 0.875, 0.3125, 0.875, 0.375, 0.8438, 0.375, 0.8438, 0.3125, 0.875, 0.75, 0.875, 0.8125, 0.8438, 0.8125, 0.8438, 0.75, 0.875, 0.25, 0.875, 0.3125, 0.8438, 0.3125, 0.8438, 0.25, 0.875, 0.6875, 0.875, 0.75, 0.8438, 0.75, 0.8438, 0.6875, 0.875, 0.1875, 0.875, 0.25, 0.8438, 0.25, 0.8438, 0.1875, 0.875, 0.625, 0.875, 0.6875, 0.8438, 0.6875, 0.8438, 0.625, 0.875, 0.125, 0.875, 0.1875, 0.8438, 0.1875, 0.8438, 0.125, 0.875, 0.5625, 0.875, 0.625, 0.8438, 0.625, 0.8438, 0.5625, 0.875, 0.0625, 0.875, 0.125, 0.8438, 0.125, 0.8438, 0.0625, 0.875, 0.5, 0.875, 0.5625, 0.8438, 0.5625, 0.8438, 0.5, 0.8438, 0.6875, 0.8438, 0.75, 0.8125, 0.75, 0.8125, 0.6875, 0.8438, 0.1875, 0.8438, 0.25, 0.8125, 0.25, 0.8125, 0.1875, 0.8438, 0.625, 0.8438, 0.6875, 0.8125, 0.6875, 0.8125, 0.625, 0.8438, 0.125, 0.8438, 0.1875, 0.8125, 0.1875, 0.8125, 0.125, 0.8438, 0.5625, 0.8438, 0.625, 0.8125, 0.625, 0.8125, 0.5625, 0.8438, 0.0625, 0.8438, 0.125, 0.8125, 0.125, 0.8125, 0.0625, 0.8438, 0.5, 0.8438, 0.5625, 0.8125, 0.5625, 0.8125, 0.5, 0.8438, 0.9375, 0.8281, 1.0, 0.8125, 0.9375, 0.8281, 0.0, 0.8438, 0.0625, 0.8125, 0.0625, 0.8438, 0.4375, 0.8438, 0.5, 0.8125, 0.5, 0.8125, 0.4375, 0.8438, 0.875, 0.8438, 0.9375, 0.8125, 0.9375, 0.8125, 0.875, 0.8438, 0.375, 0.8438, 0.4375, 0.8125, 0.4375, 0.8125, 0.375, 0.8438, 0.8125, 0.8438, 0.875, 0.8125, 0.875, 0.8125, 0.8125, 0.8438, 0.3125, 0.8438, 0.375, 0.8125, 0.375, 0.8125, 0.3125, 0.8438, 0.75, 0.8438, 0.8125, 0.8125, 0.8125, 0.8125, 0.75, 0.8438, 0.25, 0.8438, 0.3125, 0.8125, 0.3125, 0.8125, 0.25, 0.8125, 0.4375, 0.8125, 0.5, 0.7812, 0.5, 0.7812, 0.4375, 0.8125, 0.875, 0.8125, 0.9375, 0.7812, 0.9375, 0.7812, 0.875, 0.8125, 0.375, 0.8125, 0.4375, 0.7812, 0.4375, 0.7812, 0.375, 0.8125, 0.8125, 0.8125, 0.875, 0.7812, 0.875, 0.7812, 0.8125, 0.8125, 0.3125, 0.8125, 0.375, 0.7812, 0.375, 0.7812, 0.3125, 0.8125, 0.75, 0.8125, 0.8125, 0.7812, 0.8125, 0.7812, 0.75, 0.8125, 0.25, 0.8125, 0.3125, 0.7812, 0.3125, 0.7812, 0.25, 0.8125, 0.6875, 0.8125, 0.75, 0.7812, 0.75, 0.7812, 0.6875, 0.8125, 0.1875, 0.8125, 0.25, 0.7812, 0.25, 0.7812, 0.1875, 0.8125, 0.625, 0.8125, 0.6875, 0.7812, 0.6875, 0.7812, 0.625, 0.8125, 0.125, 0.8125, 0.1875, 0.7812, 0.1875, 0.7812, 0.125, 0.8125, 0.5625, 0.8125, 0.625, 0.7812, 0.625, 0.7812, 0.5625, 0.8125, 0.0625, 0.8125, 0.125, 0.7812, 0.125, 0.7812, 0.0625, 0.8125, 0.5, 0.8125, 0.5625, 0.7812, 0.5625, 0.7812, 0.5, 0.8125, 0.9375, 0.7969, 1.0, 0.7812, 0.9375, 0.7969, 0.0, 0.8125, 0.0625, 0.7812, 0.0625, 0.7812, 0.1875, 0.7812, 0.25, 0.75, 0.25, 0.75, 0.1875, 0.7812, 0.625, 0.7812, 0.6875, 0.75, 0.6875, 0.75, 0.625, 0.7812, 0.125, 0.7812, 0.1875, 0.75, 0.1875, 0.75, 0.125, 0.7812, 0.5625, 0.7812, 0.625, 0.75, 0.625, 0.75, 0.5625, 0.7812, 0.0625, 0.7812, 0.125, 0.75, 0.125, 0.75, 0.0625, 0.7812, 0.5, 0.7812, 0.5625, 0.75, 0.5625, 0.75, 0.5, 0.7812, 0.9375, 0.7656, 1.0, 0.75, 0.9375, 0.7656, 0.0, 0.7812, 0.0625, 0.75, 0.0625, 0.7812, 0.4375, 0.7812, 0.5, 0.75, 0.5, 0.75, 0.4375, 0.7812, 0.875, 0.7812, 0.9375, 0.75, 0.9375, 0.75, 0.875, 0.7812, 0.375, 0.7812, 0.4375, 0.75, 0.4375, 0.75, 0.375, 0.7812, 0.8125, 0.7812, 0.875, 0.75, 0.875, 0.75, 0.8125, 0.7812, 0.3125, 0.7812, 0.375, 0.75, 0.375, 0.75, 0.3125, 0.7812, 0.75, 0.7812, 0.8125, 0.75, 0.8125, 0.75, 0.75, 0.7812, 0.25, 0.7812, 0.3125, 0.75, 0.3125, 0.75, 0.25, 0.7812, 0.6875, 0.7812, 0.75, 0.75, 0.75, 0.75, 0.6875])
me_sphere_001.materials.append(mat_material_001)
me_sphere_001.use_remesh_fix_poles = True
me_sphere_001.use_remesh_preserve_attributes = False
me_sphere_001.use_mirror_vertex_groups = False
me_sphere_001.update()
me_plane_001 = bpy.data.meshes.new('Plane.001')
me_plane_001.from_pydata([(-1.0, -1.011, 0.358), (1.0, -1.011, 0.358), (-1.0, 0.954, 0.281), (1.0, 0.954, 0.281), (-1.0, 0.7846, 0.08373), (-1.0, 0.5986, -0.04277), (-1.0, 0.3974, -0.07712), (-1.0, 0.197, -0.09103), (-1.0, -0.003035, -0.09103), (-1.0, -0.203, -0.09103), (-1.0, -0.4026, -0.07712), (-1.0, -0.6014, -0.04277), (-1.0, -0.804, 0.1099), (1.0, -0.804, 0.1099), (1.0, -0.6014, -0.04277), (1.0, -0.4026, -0.07712), (1.0, -0.203, -0.09103), (1.0, -0.003035, -0.09103), (1.0, 0.197, -0.09103), (1.0, 0.3974, -0.07712), (1.0, 0.5986, -0.04277), (1.0, 0.7846, 0.08373), (-0.7143, -1.012, 0.3307), (-0.4286, -1.014, 0.2621), (-0.1429, -1.015, 0.2288), (0.1429, -1.015, 0.2288), (0.4286, -1.014, 0.2621), (0.7143, -1.012, 0.3307), (0.7143, 0.9531, 0.2537), (0.4286, 0.9508, 0.1851), (0.1429, 0.9497, 0.1519), (-0.1429, 0.9497, 0.1519), (-0.4286, 0.9508, 0.1851), (-0.7143, 0.9531, 0.2537), (0.7143, -0.8067, -0.01231), (0.4286, -0.8097, -0.1736), (0.1429, -0.8111, -0.2437), (-0.1429, -0.8111, -0.2437), (-0.4286, -0.8097, -0.1736), (-0.7143, -0.8067, -0.01231), (0.7143, -0.6069, -0.2075), (0.4286, -0.6128, -0.3828), (0.1429, -0.6153, -0.4584), (-0.1429, -0.6153, -0.4584), (-0.4286, -0.6128, -0.3828), (-0.7143, -0.6069, -0.2075), (0.7143, -0.4095, -0.2848), (0.4286, -0.4166, -0.4978), (0.1429, -0.4197, -0.592), (-0.1429, -0.4197, -0.592), (-0.4286, -0.4166, -0.4978), (-0.7143, -0.4095, -0.2848), (0.7143, -0.2105, -0.3141), (0.4286, -0.2181, -0.5419), (0.1429, -0.2215, -0.6463), (-0.1429, -0.2215, -0.6463), (-0.4286, -0.2181, -0.5419), (-0.7143, -0.2105, -0.3141), (0.7143, -0.01047, -0.3141), (0.4286, -0.01807, -0.5419), (0.1429, -0.02155, -0.6463), (-0.1429, -0.02155, -0.6463), (-0.4286, -0.01807, -0.5419), (-0.7143, -0.01047, -0.3141), (0.7143, 0.1895, -0.3141), (0.4286, 0.1819, -0.5419), (0.1429, 0.1785, -0.6463), (-0.1429, 0.1785, -0.6463), (-0.4286, 0.1819, -0.5419), (-0.7143, 0.1895, -0.3141), (0.7143, 0.3905, -0.2848), (0.4286, 0.3834, -0.4978), (0.1429, 0.3803, -0.592), (-0.1429, 0.3803, -0.592), (-0.4286, 0.3834, -0.4978), (-0.7143, 0.3905, -0.2848), (0.7143, 0.5931, -0.2075), (0.4286, 0.5872, -0.3828), (0.1429, 0.5847, -0.4584), (-0.1429, 0.5847, -0.4584), (-0.4286, 0.5872, -0.3828), (-0.7143, 0.5931, -0.2075), (0.7143, 0.7848, -0.03906), (0.4286, 0.7855, -0.1942), (0.1429, 0.7856, -0.2607), (-0.1429, 0.7856, -0.2607), (-0.4286, 0.7855, -0.1942), (-0.7143, 0.7848, -0.03906)], [], [(82, 21, 3, 28), (27, 1, 13, 34), (34, 13, 14, 40), (40, 14, 15, 46), (46, 15, 16, 52), (52, 16, 17, 58), (58, 17, 18, 64), (64, 18, 19, 70), (70, 19, 20, 76), (76, 20, 21, 82), (5, 81, 87, 4), (81, 80, 86, 87), (80, 79, 85, 86), (79, 78, 84, 85), (78, 77, 83, 84), (77, 76, 82, 83), (6, 75, 81, 5), (75, 74, 80, 81), (74, 73, 79, 80), (73, 72, 78, 79), (72, 71, 77, 78), (71, 70, 76, 77), (7, 69, 75, 6), (69, 68, 74, 75), (68, 67, 73, 74), (67, 66, 72, 73), (66, 65, 71, 72), (65, 64, 70, 71), (8, 63, 69, 7), (63, 62, 68, 69), (62, 61, 67, 68), (61, 60, 66, 67), (60, 59, 65, 66), (59, 58, 64, 65), (9, 57, 63, 8), (57, 56, 62, 63), (56, 55, 61, 62), (55, 54, 60, 61), (54, 53, 59, 60), (53, 52, 58, 59), (10, 51, 57, 9), (51, 50, 56, 57), (50, 49, 55, 56), (49, 48, 54, 55), (48, 47, 53, 54), (47, 46, 52, 53), (11, 45, 51, 10), (45, 44, 50, 51), (44, 43, 49, 50), (43, 42, 48, 49), (42, 41, 47, 48), (41, 40, 46, 47), (12, 39, 45, 11), (39, 38, 44, 45), (38, 37, 43, 44), (37, 36, 42, 43), (36, 35, 41, 42), (35, 34, 40, 41), (0, 22, 39, 12), (22, 23, 38, 39), (23, 24, 37, 38), (24, 25, 36, 37), (25, 26, 35, 36), (26, 27, 34, 35), (4, 87, 33, 2), (87, 86, 32, 33), (86, 85, 31, 32), (85, 84, 30, 31), (84, 83, 29, 30), (83, 82, 28, 29)])
me_plane_001.polygons.foreach_set('use_smooth', [True] * 70)
_uv = me_plane_001.uv_layers.new(name='UVMap')
_uv.uv.foreach_set('vector', [0.8571, 0.9, 1.0, 0.9, 1.0, 1.0, 0.8571, 1.0, 0.8571, 0.0, 1.0, 0.0, 1.0, 0.1, 0.8571, 0.1, 0.8571, 0.1, 1.0, 0.1, 1.0, 0.2, 0.8571, 0.2, 0.8571, 0.2, 1.0, 0.2, 1.0, 0.3, 0.8571, 0.3, 0.8571, 0.3, 1.0, 0.3, 1.0, 0.4, 0.8571, 0.4, 0.8571, 0.4, 1.0, 0.4, 1.0, 0.5, 0.8571, 0.5, 0.8571, 0.5, 1.0, 0.5, 1.0, 0.6, 0.8571, 0.6, 0.8571, 0.6, 1.0, 0.6, 1.0, 0.7, 0.8571, 0.7, 0.8571, 0.7, 1.0, 0.7, 1.0, 0.8, 0.8571, 0.8, 0.8571, 0.8, 1.0, 0.8, 1.0, 0.9, 0.8571, 0.9, 0.0, 0.8, 0.1429, 0.8, 0.1429, 0.9, 0.0, 0.9, 0.1429, 0.8, 0.2857, 0.8, 0.2857, 0.9, 0.1429, 0.9, 0.2857, 0.8, 0.4286, 0.8, 0.4286, 0.9, 0.2857, 0.9, 0.4286, 0.8, 0.5714, 0.8, 0.5714, 0.9, 0.4286, 0.9, 0.5714, 0.8, 0.7143, 0.8, 0.7143, 0.9, 0.5714, 0.9, 0.7143, 0.8, 0.8571, 0.8, 0.8571, 0.9, 0.7143, 0.9, 0.0, 0.7, 0.1429, 0.7, 0.1429, 0.8, 0.0, 0.8, 0.1429, 0.7, 0.2857, 0.7, 0.2857, 0.8, 0.1429, 0.8, 0.2857, 0.7, 0.4286, 0.7, 0.4286, 0.8, 0.2857, 0.8, 0.4286, 0.7, 0.5714, 0.7, 0.5714, 0.8, 0.4286, 0.8, 0.5714, 0.7, 0.7143, 0.7, 0.7143, 0.8, 0.5714, 0.8, 0.7143, 0.7, 0.8571, 0.7, 0.8571, 0.8, 0.7143, 0.8, 0.0, 0.6, 0.1429, 0.6, 0.1429, 0.7, 0.0, 0.7, 0.1429, 0.6, 0.2857, 0.6, 0.2857, 0.7, 0.1429, 0.7, 0.2857, 0.6, 0.4286, 0.6, 0.4286, 0.7, 0.2857, 0.7, 0.4286, 0.6, 0.5714, 0.6, 0.5714, 0.7, 0.4286, 0.7, 0.5714, 0.6, 0.7143, 0.6, 0.7143, 0.7, 0.5714, 0.7, 0.7143, 0.6, 0.8571, 0.6, 0.8571, 0.7, 0.7143, 0.7, 0.0, 0.5, 0.1429, 0.5, 0.1429, 0.6, 0.0, 0.6, 0.1429, 0.5, 0.2857, 0.5, 0.2857, 0.6, 0.1429, 0.6, 0.2857, 0.5, 0.4286, 0.5, 0.4286, 0.6, 0.2857, 0.6, 0.4286, 0.5, 0.5714, 0.5, 0.5714, 0.6, 0.4286, 0.6, 0.5714, 0.5, 0.7143, 0.5, 0.7143, 0.6, 0.5714, 0.6, 0.7143, 0.5, 0.8571, 0.5, 0.8571, 0.6, 0.7143, 0.6, 0.0, 0.4, 0.1429, 0.4, 0.1429, 0.5, 0.0, 0.5, 0.1429, 0.4, 0.2857, 0.4, 0.2857, 0.5, 0.1429, 0.5, 0.2857, 0.4, 0.4286, 0.4, 0.4286, 0.5, 0.2857, 0.5, 0.4286, 0.4, 0.5714, 0.4, 0.5714, 0.5, 0.4286, 0.5, 0.5714, 0.4, 0.7143, 0.4, 0.7143, 0.5, 0.5714, 0.5, 0.7143, 0.4, 0.8571, 0.4, 0.8571, 0.5, 0.7143, 0.5, 0.0, 0.3, 0.1429, 0.3, 0.1429, 0.4, 0.0, 0.4, 0.1429, 0.3, 0.2857, 0.3, 0.2857, 0.4, 0.1429, 0.4, 0.2857, 0.3, 0.4286, 0.3, 0.4286, 0.4, 0.2857, 0.4, 0.4286, 0.3, 0.5714, 0.3, 0.5714, 0.4, 0.4286, 0.4, 0.5714, 0.3, 0.7143, 0.3, 0.7143, 0.4, 0.5714, 0.4, 0.7143, 0.3, 0.8571, 0.3, 0.8571, 0.4, 0.7143, 0.4, 0.0, 0.2, 0.1429, 0.2, 0.1429, 0.3, 0.0, 0.3, 0.1429, 0.2, 0.2857, 0.2, 0.2857, 0.3, 0.1429, 0.3, 0.2857, 0.2, 0.4286, 0.2, 0.4286, 0.3, 0.2857, 0.3, 0.4286, 0.2, 0.5714, 0.2, 0.5714, 0.3, 0.4286, 0.3, 0.5714, 0.2, 0.7143, 0.2, 0.7143, 0.3, 0.5714, 0.3, 0.7143, 0.2, 0.8571, 0.2, 0.8571, 0.3, 0.7143, 0.3, 0.0, 0.1, 0.1429, 0.1, 0.1429, 0.2, 0.0, 0.2, 0.1429, 0.1, 0.2857, 0.1, 0.2857, 0.2, 0.1429, 0.2, 0.2857, 0.1, 0.4286, 0.1, 0.4286, 0.2, 0.2857, 0.2, 0.4286, 0.1, 0.5714, 0.1, 0.5714, 0.2, 0.4286, 0.2, 0.5714, 0.1, 0.7143, 0.1, 0.7143, 0.2, 0.5714, 0.2, 0.7143, 0.1, 0.8571, 0.1, 0.8571, 0.2, 0.7143, 0.2, 0.0, 0.0, 0.1429, 0.0, 0.1429, 0.1, 0.0, 0.1, 0.1429, 0.0, 0.2857, 0.0, 0.2857, 0.1, 0.1429, 0.1, 0.2857, 0.0, 0.4286, 0.0, 0.4286, 0.1, 0.2857, 0.1, 0.4286, 0.0, 0.5714, 0.0, 0.5714, 0.1, 0.4286, 0.1, 0.5714, 0.0, 0.7143, 0.0, 0.7143, 0.1, 0.5714, 0.1, 0.7143, 0.0, 0.8571, 0.0, 0.8571, 0.1, 0.7143, 0.1, 0.0, 0.9, 0.1429, 0.9, 0.1429, 1.0, 0.0, 1.0, 0.1429, 0.9, 0.2857, 0.9, 0.2857, 1.0, 0.1429, 1.0, 0.2857, 0.9, 0.4286, 0.9, 0.4286, 1.0, 0.2857, 1.0, 0.4286, 0.9, 0.5714, 0.9, 0.5714, 1.0, 0.4286, 1.0, 0.5714, 0.9, 0.7143, 0.9, 0.7143, 1.0, 0.5714, 1.0, 0.7143, 0.9, 0.8571, 0.9, 0.8571, 1.0, 0.7143, 1.0])
me_plane_001.materials.append(mat_material_003)
me_plane_001.use_remesh_fix_poles = True
me_plane_001.use_remesh_preserve_attributes = False
me_plane_001.use_mirror_vertex_groups = False
me_plane_001.update()

# ---- objects
ob_camera = bpy.data.objects.new('Camera', cam_camera_001)
ob_sphere = bpy.data.objects.new('Sphere', me_sphere_001)
ob_spot = bpy.data.objects.new('Spot', light_spot)
ob_plane = bpy.data.objects.new('Plane', me_plane_001)
ob_area = bpy.data.objects.new('Area', light_area)

# ---- transforms, parenting, visibility, modifiers, constraints
ob_camera.location = (0.0, 0.0, 1.162)
ob_camera.lineart.crease_threshold = 0.0
ob_sphere.location = (0.0, 0.0, 0.0)
ob_sphere.lineart.crease_threshold = 0.0
_m = ob_sphere.modifiers.new('Subdivision', 'SUBSURF')
_m.uv_smooth = 'PRESERVE_CORNERS'
_m.levels = 2
_m.render_levels = 4
_m.show_only_control_edges = False
ob_spot.location = (1.019, 0.9252, 2.039)
ob_spot.rotation_euler = (0.3913, 0.4625, 1.483)
ob_spot.scale = (0.201, 0.201, 0.201)
ob_spot.lineart.crease_threshold = 0.0
ob_plane.location = (7.743, 8.477, -2.91e-11)
ob_plane.rotation_euler = (-0.8086, 1.571, 0.0)
ob_plane.scale = (20.7, 20.7, 20.7)
ob_plane.hide_render = True
ob_plane.lineart.crease_threshold = 0.0
ob_area.location = (-0.04246, -0.03864, 0.0)
ob_area.rotation_euler = (1.576, -0.08489, -0.8293)
ob_area.scale = (0.1425, 0.1425, 0.1425)
ob_area.hide_render = True
ob_area.lineart.crease_threshold = 0.0

# ---- collection membership
col_collection.objects.link(ob_camera)
col_collection.objects.link(ob_sphere)
col_collection.objects.link(ob_spot)
col_collection.objects.link(ob_plane)
col_collection.objects.link(ob_area)

# ---- scene / render settings (as saved in the file)
scene.camera = ob_camera
scene.frame_start = 1; scene.frame_end = 250; scene.frame_set(3)
scene.render.engine = 'CYCLES'
scene.render.resolution_x = 50
scene.render.resolution_y = 50
scene.render.film_transparent = True
scene.cycles.use_denoising = False
scene.cycles.samples = 640
scene.cycles.sampling_pattern = 'TABULATED_SOBOL'
scene.cycles.use_adaptive_sampling = False
scene.cycles.use_light_tree = False
scene.eevee.taa_render_samples = 128
scene.view_settings.view_transform = 'Filmic'
bpy.context.view_layer.update()
